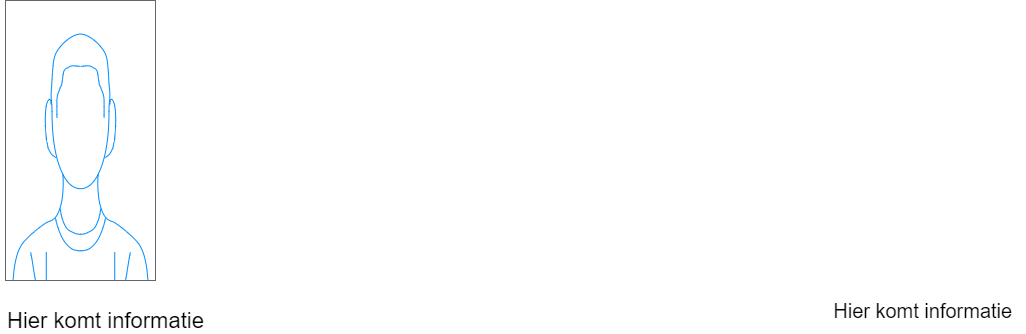

The diagram above was exported from draw.io. Its source (the exported page's mxGraphModel, read from the mxfile embedded in the PNG):
<mxGraphModel dx="623" dy="478" grid="1" gridSize="10" guides="1" tooltips="1" connect="1" arrows="1" fold="1" page="1" pageScale="1" pageWidth="850" pageHeight="1100" math="0" shadow="0">
  <root>
    <mxCell id="0" />
    <mxCell id="1" parent="0" />
    <mxCell id="20" value="" style="verticalLabelPosition=bottom;shadow=0;dashed=0;align=center;html=1;verticalAlign=top;strokeWidth=1;shape=mxgraph.mockup.containers.userMale;strokeColor=#666666;strokeColor2=#008cff;fontFamily=Helvetica;" vertex="1" parent="1">
      <mxGeometry x="10" y="30" width="150" height="280" as="geometry" />
    </mxCell>
    <mxCell id="21" value="&lt;font style=&quot;font-size: 20px&quot;&gt;Hier komt informatie&amp;nbsp;&lt;/font&gt;" style="text;html=1;align=center;verticalAlign=middle;resizable=0;points=[];autosize=1;fontFamily=Helvetica;" vertex="1" parent="1">
      <mxGeometry x="830" y="330" width="200" height="20" as="geometry" />
    </mxCell>
    <mxCell id="22" value="&lt;font style=&quot;font-size: 22px&quot;&gt;Hier komt informatie&lt;/font&gt;" style="text;html=1;align=center;verticalAlign=middle;resizable=0;points=[];autosize=1;fontFamily=Helvetica;" vertex="1" parent="1">
      <mxGeometry x="5" y="340" width="210" height="20" as="geometry" />
    </mxCell>
  </root>
</mxGraphModel>